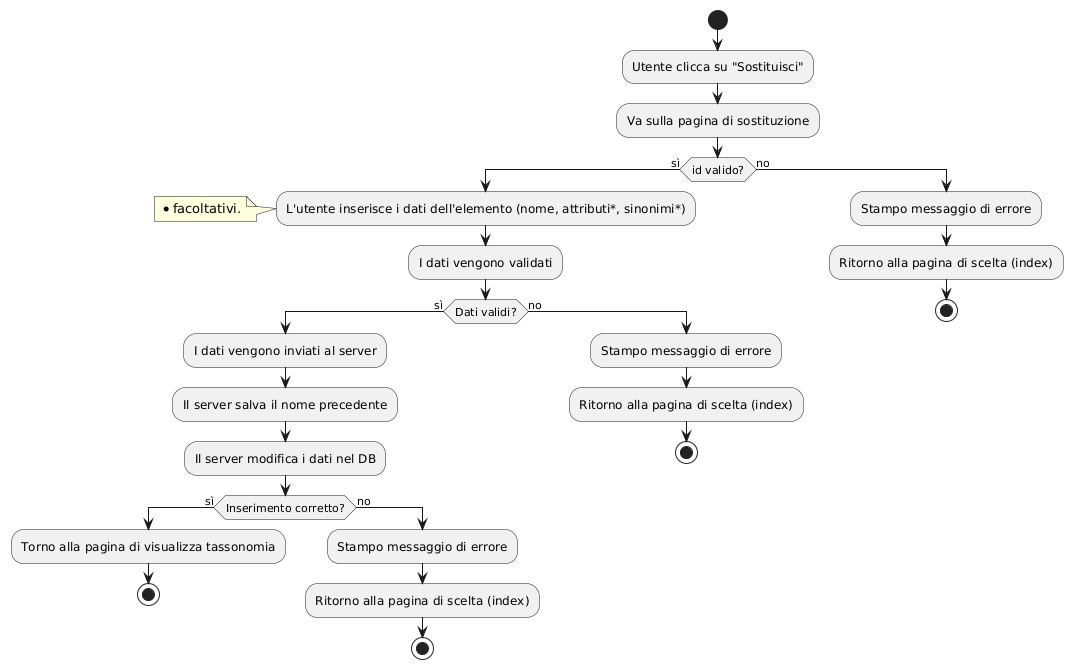

The diagram above was rendered by PlantUML. Its source (embedded in the PNG):
@startuml
start

:Utente clicca su "Sostituisci";
:Va sulla pagina di sostituzione;

if (id valido?) then (sì)
    :L'utente inserisce i dati dell'elemento (nome, attributi*, sinonimi*);
    note left
        * facoltativi.
    end note
    :I dati vengono validati;
    if (Dati validi?) then (sì)
        :I dati vengono inviati al server;
        :Il server salva il nome precedente;
        :Il server modifica i dati nel DB;
        if (Inserimento corretto?) then (sì)
            :Torno alla pagina di visualizza tassonomia;
            stop
        else (no)
                :Stampo messaggio di errore;
                :Ritorno alla pagina di scelta (index);
                stop
        endif
    else (no)
            :Stampo messaggio di errore;
            :Ritorno alla pagina di scelta (index);
            stop
    endif
else (no)
        :Stampo messaggio di errore;
        :Ritorno alla pagina di scelta (index);
        stop;
endif
@enduml